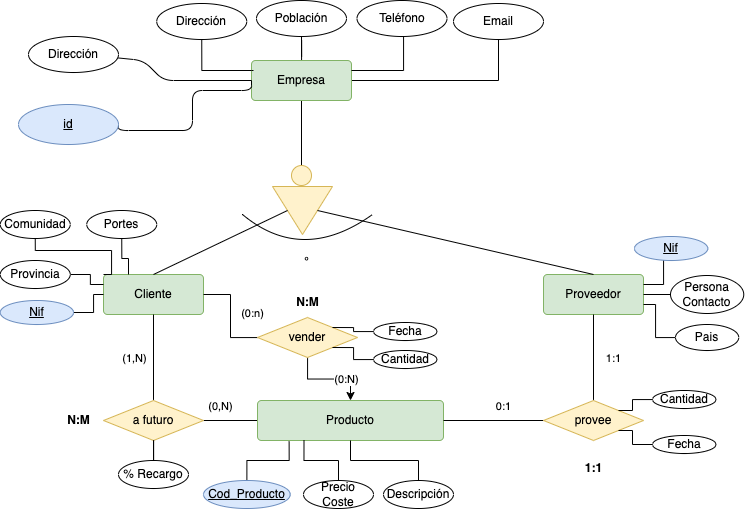

The diagram above was exported from draw.io. Its source (the exported page's mxGraphModel, read from the mxfile embedded in the PNG):
<mxGraphModel dx="981" dy="-442" grid="1" gridSize="10" guides="1" tooltips="1" connect="1" arrows="1" fold="1" page="1" pageScale="1" pageWidth="827" pageHeight="1169" math="0" shadow="0">
  <root>
    <mxCell id="0" />
    <mxCell id="1" parent="0" />
    <mxCell id="a6ijKFl2M3SU7_MjYoZC-2" style="edgeStyle=orthogonalEdgeStyle;rounded=0;orthogonalLoop=1;jettySize=auto;html=1;entryX=0.5;entryY=0;entryDx=0;entryDy=0;endArrow=none;endFill=0;" parent="1" source="a6ijKFl2M3SU7_MjYoZC-5" target="a6ijKFl2M3SU7_MjYoZC-10" edge="1">
      <mxGeometry relative="1" as="geometry" />
    </mxCell>
    <mxCell id="a6ijKFl2M3SU7_MjYoZC-3" style="edgeStyle=orthogonalEdgeStyle;rounded=0;orthogonalLoop=1;jettySize=auto;html=1;endArrow=none;endFill=0;" parent="1" source="a6ijKFl2M3SU7_MjYoZC-5" target="a6ijKFl2M3SU7_MjYoZC-16" edge="1">
      <mxGeometry relative="1" as="geometry" />
    </mxCell>
    <mxCell id="a6ijKFl2M3SU7_MjYoZC-4" style="edgeStyle=orthogonalEdgeStyle;rounded=0;orthogonalLoop=1;jettySize=auto;html=1;entryX=0.5;entryY=1;entryDx=0;entryDy=0;endArrow=none;endFill=0;" parent="1" source="a6ijKFl2M3SU7_MjYoZC-5" target="a6ijKFl2M3SU7_MjYoZC-17" edge="1">
      <mxGeometry relative="1" as="geometry" />
    </mxCell>
    <mxCell id="a6ijKFl2M3SU7_MjYoZC-5" value="Empresa" style="rounded=1;arcSize=10;whiteSpace=wrap;html=1;align=center;fillColor=#d5e8d4;strokeColor=#82b366;" parent="1" vertex="1">
      <mxGeometry x="308" y="1670" width="100" height="40" as="geometry" />
    </mxCell>
    <mxCell id="a6ijKFl2M3SU7_MjYoZC-7" value="Cliente" style="rounded=1;arcSize=10;whiteSpace=wrap;html=1;align=center;fillColor=#d5e8d4;strokeColor=#82b366;" parent="1" vertex="1">
      <mxGeometry x="160" y="1884" width="100" height="40" as="geometry" />
    </mxCell>
    <mxCell id="a6ijKFl2M3SU7_MjYoZC-8" value="Proveedor" style="rounded=1;arcSize=10;whiteSpace=wrap;html=1;align=center;fillColor=#d5e8d4;strokeColor=#82b366;" parent="1" vertex="1">
      <mxGeometry x="600" y="1884" width="100" height="40" as="geometry" />
    </mxCell>
    <mxCell id="a6ijKFl2M3SU7_MjYoZC-9" value="" style="triangle;whiteSpace=wrap;html=1;rotation=90;fillColor=#fff2cc;strokeColor=#d6b656;" parent="1" vertex="1">
      <mxGeometry x="335" y="1790" width="48" height="60" as="geometry" />
    </mxCell>
    <mxCell id="a6ijKFl2M3SU7_MjYoZC-10" value="" style="ellipse;whiteSpace=wrap;html=1;aspect=fixed;fillColor=#fff2cc;strokeColor=#d6b656;" parent="1" vertex="1">
      <mxGeometry x="348" y="1775" width="20" height="20" as="geometry" />
    </mxCell>
    <mxCell id="a6ijKFl2M3SU7_MjYoZC-11" value="" style="endArrow=none;html=1;rounded=0;exitX=0.5;exitY=0;exitDx=0;exitDy=0;entryX=0.5;entryY=1;entryDx=0;entryDy=0;" parent="1" source="a6ijKFl2M3SU7_MjYoZC-7" target="a6ijKFl2M3SU7_MjYoZC-9" edge="1">
      <mxGeometry width="50" height="50" relative="1" as="geometry">
        <mxPoint x="511" y="1844" as="sourcePoint" />
        <mxPoint x="561" y="1794" as="targetPoint" />
      </mxGeometry>
    </mxCell>
    <mxCell id="a6ijKFl2M3SU7_MjYoZC-12" value="" style="endArrow=none;html=1;rounded=0;exitX=0.5;exitY=0;exitDx=0;exitDy=0;entryX=0.5;entryY=0;entryDx=0;entryDy=0;" parent="1" source="a6ijKFl2M3SU7_MjYoZC-8" target="a6ijKFl2M3SU7_MjYoZC-9" edge="1">
      <mxGeometry width="50" height="50" relative="1" as="geometry">
        <mxPoint x="181" y="1894" as="sourcePoint" />
        <mxPoint x="354" y="1830" as="targetPoint" />
      </mxGeometry>
    </mxCell>
    <mxCell id="a6ijKFl2M3SU7_MjYoZC-13" value="º" style="endArrow=none;html=1;curved=1;" parent="1" edge="1">
      <mxGeometry width="50" height="50" relative="1" as="geometry">
        <mxPoint x="299" y="1824" as="sourcePoint" />
        <mxPoint x="429" y="1824" as="targetPoint" />
        <Array as="points">
          <mxPoint x="359" y="1874" />
        </Array>
      </mxGeometry>
    </mxCell>
    <mxCell id="a6ijKFl2M3SU7_MjYoZC-14" style="edgeStyle=orthogonalEdgeStyle;orthogonalLoop=1;jettySize=auto;html=1;endArrow=none;endFill=0;rounded=0;exitX=0.5;exitY=1;exitDx=0;exitDy=0;" parent="1" source="a6ijKFl2M3SU7_MjYoZC-15" edge="1">
      <mxGeometry relative="1" as="geometry">
        <mxPoint x="310" y="1680" as="targetPoint" />
        <Array as="points">
          <mxPoint x="258" y="1680" />
          <mxPoint x="308" y="1680" />
        </Array>
      </mxGeometry>
    </mxCell>
    <mxCell id="a6ijKFl2M3SU7_MjYoZC-15" value="Dirección" style="ellipse;whiteSpace=wrap;html=1;align=center;" parent="1" vertex="1">
      <mxGeometry x="213.25" y="1613" width="90" height="36" as="geometry" />
    </mxCell>
    <mxCell id="a6ijKFl2M3SU7_MjYoZC-16" value="Población" style="ellipse;whiteSpace=wrap;html=1;align=center;" parent="1" vertex="1">
      <mxGeometry x="313" y="1610" width="90" height="36" as="geometry" />
    </mxCell>
    <mxCell id="a6ijKFl2M3SU7_MjYoZC-17" value="Email" style="ellipse;whiteSpace=wrap;html=1;align=center;" parent="1" vertex="1">
      <mxGeometry x="510" y="1613" width="90" height="36" as="geometry" />
    </mxCell>
    <mxCell id="a6ijKFl2M3SU7_MjYoZC-18" style="orthogonalLoop=1;jettySize=auto;html=1;entryX=0;entryY=0.5;entryDx=0;entryDy=0;endArrow=none;endFill=0;exitX=1;exitY=0.5;exitDx=0;exitDy=0;edgeStyle=orthogonalEdgeStyle;" parent="1" source="2" target="a6ijKFl2M3SU7_MjYoZC-5" edge="1">
      <mxGeometry relative="1" as="geometry">
        <mxPoint x="250" y="1690" as="sourcePoint" />
        <Array as="points">
          <mxPoint x="249" y="1740" />
          <mxPoint x="249" y="1700" />
          <mxPoint x="308" y="1700" />
        </Array>
      </mxGeometry>
    </mxCell>
    <mxCell id="a6ijKFl2M3SU7_MjYoZC-32" style="edgeStyle=orthogonalEdgeStyle;rounded=0;orthogonalLoop=1;jettySize=auto;html=1;entryX=0;entryY=0.25;entryDx=0;entryDy=0;endArrow=none;endFill=0;" parent="1" source="a6ijKFl2M3SU7_MjYoZC-20" target="a6ijKFl2M3SU7_MjYoZC-7" edge="1">
      <mxGeometry relative="1" as="geometry" />
    </mxCell>
    <mxCell id="a6ijKFl2M3SU7_MjYoZC-20" value="Provincia" style="ellipse;whiteSpace=wrap;html=1;align=center;" parent="1" vertex="1">
      <mxGeometry x="56.75" y="1870" width="70" height="28" as="geometry" />
    </mxCell>
    <mxCell id="a6ijKFl2M3SU7_MjYoZC-25" style="edgeStyle=orthogonalEdgeStyle;rounded=0;orthogonalLoop=1;jettySize=auto;html=1;entryX=1;entryY=0.25;entryDx=0;entryDy=0;endArrow=none;endFill=0;" parent="1" source="a6ijKFl2M3SU7_MjYoZC-24" target="a6ijKFl2M3SU7_MjYoZC-5" edge="1">
      <mxGeometry relative="1" as="geometry">
        <Array as="points">
          <mxPoint x="460" y="1680" />
        </Array>
      </mxGeometry>
    </mxCell>
    <mxCell id="a6ijKFl2M3SU7_MjYoZC-24" value="Teléfono" style="ellipse;whiteSpace=wrap;html=1;align=center;" parent="1" vertex="1">
      <mxGeometry x="413.5" y="1610" width="90" height="36" as="geometry" />
    </mxCell>
    <mxCell id="a6ijKFl2M3SU7_MjYoZC-31" style="edgeStyle=orthogonalEdgeStyle;rounded=0;orthogonalLoop=1;jettySize=auto;html=1;entryX=0;entryY=0;entryDx=0;entryDy=0;endArrow=none;endFill=0;" parent="1" source="a6ijKFl2M3SU7_MjYoZC-26" target="a6ijKFl2M3SU7_MjYoZC-7" edge="1">
      <mxGeometry relative="1" as="geometry">
        <Array as="points">
          <mxPoint x="92" y="1860" />
          <mxPoint x="168" y="1860" />
        </Array>
      </mxGeometry>
    </mxCell>
    <mxCell id="a6ijKFl2M3SU7_MjYoZC-26" value="Comunidad" style="ellipse;whiteSpace=wrap;html=1;align=center;" parent="1" vertex="1">
      <mxGeometry x="56.75" y="1820" width="70" height="28" as="geometry" />
    </mxCell>
    <mxCell id="a6ijKFl2M3SU7_MjYoZC-30" style="edgeStyle=orthogonalEdgeStyle;rounded=0;orthogonalLoop=1;jettySize=auto;html=1;entryX=0.25;entryY=0;entryDx=0;entryDy=0;endArrow=none;endFill=0;" parent="1" source="a6ijKFl2M3SU7_MjYoZC-28" target="a6ijKFl2M3SU7_MjYoZC-7" edge="1">
      <mxGeometry relative="1" as="geometry" />
    </mxCell>
    <mxCell id="a6ijKFl2M3SU7_MjYoZC-28" value="Portes" style="ellipse;whiteSpace=wrap;html=1;align=center;" parent="1" vertex="1">
      <mxGeometry x="143.25" y="1820" width="70" height="28" as="geometry" />
    </mxCell>
    <mxCell id="a6ijKFl2M3SU7_MjYoZC-33" style="edgeStyle=orthogonalEdgeStyle;rounded=0;orthogonalLoop=1;jettySize=auto;html=1;entryX=0;entryY=0.5;entryDx=0;entryDy=0;endArrow=none;endFill=0;" parent="1" source="a6ijKFl2M3SU7_MjYoZC-29" target="a6ijKFl2M3SU7_MjYoZC-7" edge="1">
      <mxGeometry relative="1" as="geometry" />
    </mxCell>
    <mxCell id="a6ijKFl2M3SU7_MjYoZC-29" value="Nif" style="ellipse;whiteSpace=wrap;html=1;align=center;fontStyle=4;fillColor=#dae8fc;strokeColor=#6c8ebf;" parent="1" vertex="1">
      <mxGeometry x="56.75" y="1910" width="73.25" height="24" as="geometry" />
    </mxCell>
    <mxCell id="a6ijKFl2M3SU7_MjYoZC-39" style="edgeStyle=orthogonalEdgeStyle;rounded=0;orthogonalLoop=1;jettySize=auto;html=1;entryX=1;entryY=0.5;entryDx=0;entryDy=0;endArrow=none;endFill=0;" parent="1" source="a6ijKFl2M3SU7_MjYoZC-34" target="a6ijKFl2M3SU7_MjYoZC-8" edge="1">
      <mxGeometry relative="1" as="geometry" />
    </mxCell>
    <mxCell id="a6ijKFl2M3SU7_MjYoZC-34" value="Persona Contacto" style="ellipse;whiteSpace=wrap;html=1;align=center;" parent="1" vertex="1">
      <mxGeometry x="727" y="1885" width="73.25" height="38" as="geometry" />
    </mxCell>
    <mxCell id="a6ijKFl2M3SU7_MjYoZC-38" style="edgeStyle=orthogonalEdgeStyle;rounded=0;orthogonalLoop=1;jettySize=auto;html=1;entryX=1;entryY=0.25;entryDx=0;entryDy=0;endArrow=none;endFill=0;" parent="1" target="a6ijKFl2M3SU7_MjYoZC-8" edge="1">
      <mxGeometry relative="1" as="geometry">
        <mxPoint x="740" y="1858" as="sourcePoint" />
      </mxGeometry>
    </mxCell>
    <mxCell id="a6ijKFl2M3SU7_MjYoZC-35" value="Nif" style="ellipse;whiteSpace=wrap;html=1;align=center;fontStyle=4;fillColor=#dae8fc;strokeColor=#6c8ebf;" parent="1" vertex="1">
      <mxGeometry x="691" y="1846" width="73.25" height="24" as="geometry" />
    </mxCell>
    <mxCell id="a6ijKFl2M3SU7_MjYoZC-40" style="edgeStyle=orthogonalEdgeStyle;rounded=0;orthogonalLoop=1;jettySize=auto;html=1;entryX=1;entryY=0.75;entryDx=0;entryDy=0;endArrow=none;endFill=0;" parent="1" source="a6ijKFl2M3SU7_MjYoZC-36" target="a6ijKFl2M3SU7_MjYoZC-8" edge="1">
      <mxGeometry relative="1" as="geometry" />
    </mxCell>
    <mxCell id="a6ijKFl2M3SU7_MjYoZC-36" value="Pais" style="ellipse;whiteSpace=wrap;html=1;align=center;" parent="1" vertex="1">
      <mxGeometry x="732" y="1934" width="63.25" height="26" as="geometry" />
    </mxCell>
    <mxCell id="a6ijKFl2M3SU7_MjYoZC-45" style="edgeStyle=orthogonalEdgeStyle;rounded=0;orthogonalLoop=1;jettySize=auto;html=1;entryX=1;entryY=0.5;entryDx=0;entryDy=0;endArrow=none;endFill=0;startArrow=none;startFill=0;" parent="1" source="a6ijKFl2M3SU7_MjYoZC-41" target="a6ijKFl2M3SU7_MjYoZC-43" edge="1">
      <mxGeometry relative="1" as="geometry" />
    </mxCell>
    <mxCell id="a6ijKFl2M3SU7_MjYoZC-56" value="(0,N)" style="edgeLabel;html=1;align=center;verticalAlign=middle;resizable=0;points=[];" parent="a6ijKFl2M3SU7_MjYoZC-45" vertex="1" connectable="0">
      <mxGeometry x="0.3981" y="-1" relative="1" as="geometry">
        <mxPoint y="-14" as="offset" />
      </mxGeometry>
    </mxCell>
    <mxCell id="a6ijKFl2M3SU7_MjYoZC-49" value="" style="edgeStyle=orthogonalEdgeStyle;rounded=0;orthogonalLoop=1;jettySize=auto;html=1;endArrow=none;endFill=0;startArrow=classic;startFill=1;" parent="1" source="a6ijKFl2M3SU7_MjYoZC-41" target="a6ijKFl2M3SU7_MjYoZC-42" edge="1">
      <mxGeometry relative="1" as="geometry" />
    </mxCell>
    <mxCell id="a6ijKFl2M3SU7_MjYoZC-52" value="(0:N)" style="edgeLabel;html=1;align=center;verticalAlign=middle;resizable=0;points=[];" parent="a6ijKFl2M3SU7_MjYoZC-49" vertex="1" connectable="0">
      <mxGeometry x="0.0465" relative="1" as="geometry">
        <mxPoint x="19" as="offset" />
      </mxGeometry>
    </mxCell>
    <mxCell id="a6ijKFl2M3SU7_MjYoZC-41" value="Producto" style="rounded=1;arcSize=10;whiteSpace=wrap;html=1;align=center;fillColor=#d5e8d4;strokeColor=#82b366;" parent="1" vertex="1">
      <mxGeometry x="314" y="2010" width="186" height="40" as="geometry" />
    </mxCell>
    <mxCell id="a6ijKFl2M3SU7_MjYoZC-50" value="" style="edgeStyle=orthogonalEdgeStyle;rounded=0;orthogonalLoop=1;jettySize=auto;html=1;endArrow=none;endFill=0;entryX=1;entryY=0.5;entryDx=0;entryDy=0;" parent="1" source="a6ijKFl2M3SU7_MjYoZC-42" target="a6ijKFl2M3SU7_MjYoZC-7" edge="1">
      <mxGeometry relative="1" as="geometry" />
    </mxCell>
    <mxCell id="a6ijKFl2M3SU7_MjYoZC-51" value="(0:n)" style="edgeLabel;html=1;align=center;verticalAlign=middle;resizable=0;points=[];" parent="a6ijKFl2M3SU7_MjYoZC-50" vertex="1" connectable="0">
      <mxGeometry x="-0.0206" relative="1" as="geometry">
        <mxPoint x="21" y="-4" as="offset" />
      </mxGeometry>
    </mxCell>
    <mxCell id="a6ijKFl2M3SU7_MjYoZC-42" value="vender" style="shape=rhombus;perimeter=rhombusPerimeter;whiteSpace=wrap;html=1;align=center;fillColor=#fff2cc;strokeColor=#d6b656;" parent="1" vertex="1">
      <mxGeometry x="314" y="1927" width="100" height="40" as="geometry" />
    </mxCell>
    <mxCell id="a6ijKFl2M3SU7_MjYoZC-44" style="edgeStyle=orthogonalEdgeStyle;rounded=0;orthogonalLoop=1;jettySize=auto;html=1;endArrow=none;endFill=0;" parent="1" source="a6ijKFl2M3SU7_MjYoZC-43" target="a6ijKFl2M3SU7_MjYoZC-7" edge="1">
      <mxGeometry relative="1" as="geometry" />
    </mxCell>
    <mxCell id="a6ijKFl2M3SU7_MjYoZC-55" value="(1,N)" style="edgeLabel;html=1;align=center;verticalAlign=middle;resizable=0;points=[];" parent="a6ijKFl2M3SU7_MjYoZC-44" vertex="1" connectable="0">
      <mxGeometry x="0.0814" y="-2" relative="1" as="geometry">
        <mxPoint x="-22" y="4" as="offset" />
      </mxGeometry>
    </mxCell>
    <mxCell id="a6ijKFl2M3SU7_MjYoZC-43" value="a futuro" style="shape=rhombus;perimeter=rhombusPerimeter;whiteSpace=wrap;html=1;align=center;fillColor=#fff2cc;strokeColor=#d6b656;" parent="1" vertex="1">
      <mxGeometry x="160" y="2010" width="100" height="40" as="geometry" />
    </mxCell>
    <mxCell id="a6ijKFl2M3SU7_MjYoZC-47" value="" style="edgeStyle=orthogonalEdgeStyle;rounded=0;orthogonalLoop=1;jettySize=auto;html=1;endArrow=none;endFill=0;" parent="1" source="a6ijKFl2M3SU7_MjYoZC-46" target="a6ijKFl2M3SU7_MjYoZC-8" edge="1">
      <mxGeometry relative="1" as="geometry" />
    </mxCell>
    <mxCell id="a6ijKFl2M3SU7_MjYoZC-76" value="1:1" style="edgeLabel;html=1;align=center;verticalAlign=middle;resizable=0;points=[];" parent="a6ijKFl2M3SU7_MjYoZC-47" vertex="1" connectable="0">
      <mxGeometry x="0.0233" y="2" relative="1" as="geometry">
        <mxPoint x="21" y="1" as="offset" />
      </mxGeometry>
    </mxCell>
    <mxCell id="a6ijKFl2M3SU7_MjYoZC-48" value="" style="edgeStyle=orthogonalEdgeStyle;rounded=0;orthogonalLoop=1;jettySize=auto;html=1;endArrow=none;endFill=0;" parent="1" source="a6ijKFl2M3SU7_MjYoZC-46" target="a6ijKFl2M3SU7_MjYoZC-41" edge="1">
      <mxGeometry relative="1" as="geometry" />
    </mxCell>
    <mxCell id="a6ijKFl2M3SU7_MjYoZC-77" value="0:1" style="edgeLabel;html=1;align=center;verticalAlign=middle;resizable=0;points=[];" parent="a6ijKFl2M3SU7_MjYoZC-48" vertex="1" connectable="0">
      <mxGeometry x="-0.3922" y="-2" relative="1" as="geometry">
        <mxPoint x="-10" y="-13" as="offset" />
      </mxGeometry>
    </mxCell>
    <mxCell id="a6ijKFl2M3SU7_MjYoZC-46" value="provee" style="shape=rhombus;perimeter=rhombusPerimeter;whiteSpace=wrap;html=1;align=center;fillColor=#fff2cc;strokeColor=#d6b656;" parent="1" vertex="1">
      <mxGeometry x="600" y="2010" width="100" height="40" as="geometry" />
    </mxCell>
    <mxCell id="a6ijKFl2M3SU7_MjYoZC-53" value="&lt;b&gt;N:M&lt;/b&gt;" style="text;html=1;align=center;verticalAlign=middle;resizable=0;points=[];autosize=1;strokeColor=none;fillColor=none;" parent="1" vertex="1">
      <mxGeometry x="339" y="1897" width="50" height="30" as="geometry" />
    </mxCell>
    <mxCell id="a6ijKFl2M3SU7_MjYoZC-54" value="&lt;b&gt;N:M&lt;/b&gt;" style="text;html=1;align=center;verticalAlign=middle;resizable=0;points=[];autosize=1;strokeColor=none;fillColor=none;" parent="1" vertex="1">
      <mxGeometry x="110" y="2015" width="50" height="30" as="geometry" />
    </mxCell>
    <mxCell id="a6ijKFl2M3SU7_MjYoZC-58" style="edgeStyle=orthogonalEdgeStyle;rounded=0;orthogonalLoop=1;jettySize=auto;html=1;entryX=0.5;entryY=1;entryDx=0;entryDy=0;startArrow=none;startFill=0;endArrow=none;endFill=0;" parent="1" source="a6ijKFl2M3SU7_MjYoZC-57" target="a6ijKFl2M3SU7_MjYoZC-43" edge="1">
      <mxGeometry relative="1" as="geometry" />
    </mxCell>
    <mxCell id="a6ijKFl2M3SU7_MjYoZC-57" value="% Recargo" style="ellipse;whiteSpace=wrap;html=1;align=center;" parent="1" vertex="1">
      <mxGeometry x="175" y="2070" width="70" height="28" as="geometry" />
    </mxCell>
    <mxCell id="a6ijKFl2M3SU7_MjYoZC-60" style="edgeStyle=orthogonalEdgeStyle;rounded=0;orthogonalLoop=1;jettySize=auto;html=1;entryX=0.17;entryY=1.025;entryDx=0;entryDy=0;startArrow=none;startFill=0;endArrow=none;endFill=0;entryPerimeter=0;" parent="1" source="a6ijKFl2M3SU7_MjYoZC-59" target="a6ijKFl2M3SU7_MjYoZC-41" edge="1">
      <mxGeometry relative="1" as="geometry" />
    </mxCell>
    <mxCell id="a6ijKFl2M3SU7_MjYoZC-59" value="Cod_Producto" style="ellipse;whiteSpace=wrap;html=1;align=center;fontStyle=4;fillColor=#dae8fc;strokeColor=#6c8ebf;" parent="1" vertex="1">
      <mxGeometry x="260" y="2090" width="86.75" height="28" as="geometry" />
    </mxCell>
    <mxCell id="a6ijKFl2M3SU7_MjYoZC-62" style="edgeStyle=orthogonalEdgeStyle;rounded=0;orthogonalLoop=1;jettySize=auto;html=1;entryX=0.25;entryY=1;entryDx=0;entryDy=0;startArrow=none;startFill=0;endArrow=none;endFill=0;" parent="1" source="a6ijKFl2M3SU7_MjYoZC-61" target="a6ijKFl2M3SU7_MjYoZC-41" edge="1">
      <mxGeometry relative="1" as="geometry" />
    </mxCell>
    <mxCell id="a6ijKFl2M3SU7_MjYoZC-61" value="Precio Coste" style="ellipse;whiteSpace=wrap;html=1;align=center;" parent="1" vertex="1">
      <mxGeometry x="360" y="2090" width="70" height="28" as="geometry" />
    </mxCell>
    <mxCell id="a6ijKFl2M3SU7_MjYoZC-69" style="edgeStyle=orthogonalEdgeStyle;rounded=0;orthogonalLoop=1;jettySize=auto;html=1;entryX=0.5;entryY=1;entryDx=0;entryDy=0;startArrow=none;startFill=0;endArrow=none;endFill=0;" parent="1" source="a6ijKFl2M3SU7_MjYoZC-63" target="a6ijKFl2M3SU7_MjYoZC-41" edge="1">
      <mxGeometry relative="1" as="geometry" />
    </mxCell>
    <mxCell id="a6ijKFl2M3SU7_MjYoZC-63" value="Descripción" style="ellipse;whiteSpace=wrap;html=1;align=center;" parent="1" vertex="1">
      <mxGeometry x="440" y="2090" width="70" height="28" as="geometry" />
    </mxCell>
    <mxCell id="a6ijKFl2M3SU7_MjYoZC-68" style="edgeStyle=orthogonalEdgeStyle;rounded=0;orthogonalLoop=1;jettySize=auto;html=1;entryX=1;entryY=0;entryDx=0;entryDy=0;startArrow=none;startFill=0;endArrow=none;endFill=0;" parent="1" source="a6ijKFl2M3SU7_MjYoZC-65" target="a6ijKFl2M3SU7_MjYoZC-42" edge="1">
      <mxGeometry relative="1" as="geometry" />
    </mxCell>
    <mxCell id="a6ijKFl2M3SU7_MjYoZC-65" value="Fecha" style="ellipse;whiteSpace=wrap;html=1;align=center;" parent="1" vertex="1">
      <mxGeometry x="430" y="1932" width="63.5" height="18" as="geometry" />
    </mxCell>
    <mxCell id="a6ijKFl2M3SU7_MjYoZC-67" style="edgeStyle=orthogonalEdgeStyle;rounded=0;orthogonalLoop=1;jettySize=auto;html=1;entryX=1;entryY=1;entryDx=0;entryDy=0;startArrow=none;startFill=0;endArrow=none;endFill=0;" parent="1" source="a6ijKFl2M3SU7_MjYoZC-66" target="a6ijKFl2M3SU7_MjYoZC-42" edge="1">
      <mxGeometry relative="1" as="geometry" />
    </mxCell>
    <mxCell id="a6ijKFl2M3SU7_MjYoZC-66" value="Cantidad" style="ellipse;whiteSpace=wrap;html=1;align=center;" parent="1" vertex="1">
      <mxGeometry x="430" y="1960" width="63.5" height="18" as="geometry" />
    </mxCell>
    <mxCell id="a6ijKFl2M3SU7_MjYoZC-75" style="edgeStyle=orthogonalEdgeStyle;rounded=0;orthogonalLoop=1;jettySize=auto;html=1;entryX=1;entryY=0;entryDx=0;entryDy=0;startArrow=none;startFill=0;endArrow=none;endFill=0;" parent="1" source="a6ijKFl2M3SU7_MjYoZC-70" target="a6ijKFl2M3SU7_MjYoZC-46" edge="1">
      <mxGeometry relative="1" as="geometry" />
    </mxCell>
    <mxCell id="a6ijKFl2M3SU7_MjYoZC-70" value="Cantidad" style="ellipse;whiteSpace=wrap;html=1;align=center;" parent="1" vertex="1">
      <mxGeometry x="709" y="2000" width="63.5" height="18" as="geometry" />
    </mxCell>
    <mxCell id="a6ijKFl2M3SU7_MjYoZC-72" style="edgeStyle=orthogonalEdgeStyle;rounded=0;orthogonalLoop=1;jettySize=auto;html=1;entryX=1;entryY=1;entryDx=0;entryDy=0;startArrow=none;startFill=0;endArrow=none;endFill=0;" parent="1" source="a6ijKFl2M3SU7_MjYoZC-71" target="a6ijKFl2M3SU7_MjYoZC-46" edge="1">
      <mxGeometry relative="1" as="geometry" />
    </mxCell>
    <mxCell id="a6ijKFl2M3SU7_MjYoZC-71" value="Fecha" style="ellipse;whiteSpace=wrap;html=1;align=center;" parent="1" vertex="1">
      <mxGeometry x="709" y="2045" width="63.5" height="18" as="geometry" />
    </mxCell>
    <mxCell id="a6ijKFl2M3SU7_MjYoZC-78" value="&lt;b&gt;1:1&lt;/b&gt;" style="text;html=1;align=center;verticalAlign=middle;resizable=0;points=[];autosize=1;strokeColor=none;fillColor=none;" parent="1" vertex="1">
      <mxGeometry x="630" y="2063" width="40" height="30" as="geometry" />
    </mxCell>
    <mxCell id="2" value="id" style="ellipse;whiteSpace=wrap;html=1;align=center;fontStyle=4;fillColor=#dae8fc;strokeColor=#6c8ebf;" vertex="1" parent="1">
      <mxGeometry x="75" y="1714" width="100" height="40" as="geometry" />
    </mxCell>
    <mxCell id="4" style="html=1;entryX=0;entryY=0.5;entryDx=0;entryDy=0;startArrow=none;startFill=0;endArrow=none;endFill=0;" edge="1" parent="1" source="3" target="a6ijKFl2M3SU7_MjYoZC-5">
      <mxGeometry relative="1" as="geometry">
        <Array as="points">
          <mxPoint x="200" y="1670" />
          <mxPoint x="220" y="1690" />
        </Array>
      </mxGeometry>
    </mxCell>
    <mxCell id="3" value="Dirección" style="ellipse;whiteSpace=wrap;html=1;align=center;" vertex="1" parent="1">
      <mxGeometry x="85" y="1646" width="90" height="36" as="geometry" />
    </mxCell>
  </root>
</mxGraphModel>